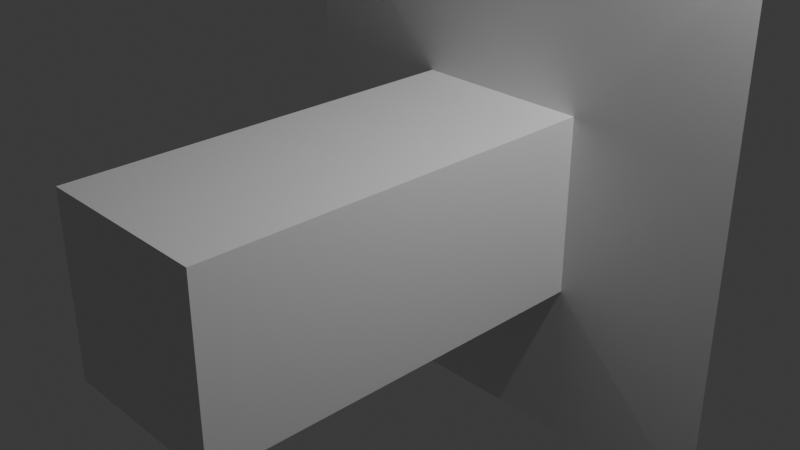 # Source: Arrow.blend  (saved by Blender 4.1.24; exported with 4.5.12 LTS)
import bpy
from mathutils import Matrix  # noqa: F401  (used for matrix-valued properties, if any)

bpy.ops.wm.read_factory_settings(use_empty=True)
scene = bpy.context.scene
scene.name = 'Scene'

# ---- collections
col_collection = bpy.data.collections.new('Collection'); scene.collection.children.link(col_collection)

# ---- materials (node trees are filled in below, after node groups)
mat_material = bpy.data.materials.new('Material')
mat_material.alpha_threshold = 0.0
mat_material.use_transparent_shadow = False
mat_material.roughness = 0.5
mat_material.line_color = (0.0, 0.0, 0.0, 1.0)

# ---- material node trees
mat_material.use_nodes = True; mat_material.node_tree.nodes.clear()
_N = mat_material.node_tree.nodes; _L = mat_material.node_tree.links
n0 = _N.new('ShaderNodeOutputMaterial'); n0.name = 'Material Output'; n0.location = (300, 300)
n1 = _N.new('ShaderNodeBsdfPrincipled'); n1.name = 'Principled BSDF'; n1.location = (10, 300)
n1.inputs[3].default_value = 1.45
_L.new(n1.outputs[0], n0.inputs[0])
n0.is_active_output = True

# ---- world
world_world = bpy.data.worlds.new('World'); scene.world = world_world
world_world.use_nodes = True; world_world.node_tree.nodes.clear()
_N = world_world.node_tree.nodes; _L = world_world.node_tree.links
n0 = _N.new('ShaderNodeOutputWorld'); n0.name = 'World Output'; n0.location = (300, 300)
n1 = _N.new('ShaderNodeBackground'); n1.name = 'Background'; n1.location = (10, 300)
n1.inputs[0].default_value = (0.05088, 0.05088, 0.05088, 1.0)
_L.new(n1.outputs[0], n0.inputs[0])
n0.is_active_output = True
world_world.color = (0.05088, 0.05088, 0.05088)
world_world.use_sun_shadow = False
world_world.sun_shadow_jitter_overblur = 0.0

# ---- cameras
cam_camera = bpy.data.cameras.new('Camera')
cam_camera.clip_end = 100.0
cam_camera.ortho_scale = 7.314

# ---- lights
light_light = bpy.data.lights.new('Light', 'POINT')
light_light.transmission_factor = 0.0
light_light.energy = 1000.0
light_light.shadow_soft_size = 0.1
light_light.shadow_maximum_resolution = 0.006
light_light.use_absolute_resolution = True

# ---- meshes
me_cube = bpy.data.meshes.new('Cube')
me_cube.from_pydata([(0.04281, 1.303, 0.04281), (0.04281, 1.303, -0.04281), (1.0, -1.0, 1.0), (1.0, -1.0, -1.0), (-0.04281, 1.303, 0.04281), (-0.04281, 1.303, -0.04281), (-1.0, -1.0, 1.0), (-1.0, -1.0, -1.0), (-2.827, 0.4713, -2.827), (2.827, 0.4713, 2.827), (-2.827, 0.4713, 2.827), (2.827, 0.4713, -2.827), (-1.0, 0.4642, -1.0), (1.0, 0.4642, 1.0), (-1.0, 0.4642, 1.0), (1.0, 0.4642, -1.0)], [], [(13, 14, 6, 2), (3, 2, 6, 7), (8, 10, 4, 5), (12, 15, 3, 7), (15, 13, 2, 3), (5, 4, 0, 1), (1, 0, 9, 11), (5, 1, 11, 8), (12, 14, 10, 8), (0, 4, 10, 9), (7, 6, 14, 12), (11, 9, 13, 15), (8, 11, 15, 12), (9, 10, 14, 13)])
_uv = me_cube.uv_layers.new(name='UVMap')
_uv.uv.foreach_set('vector', [0.625, 0.5704, 0.875, 0.5704, 0.875, 0.75, 0.625, 0.75, 0.375, 0.75, 0.625, 0.75, 0.625, 1.0, 0.375, 1.0, 0.375, 0.1839, 0.625, 0.1839, 0.625, 0.25, 0.375, 0.25, 0.125, 0.5704, 0.375, 0.5704, 0.375, 0.75, 0.125, 0.75, 0.375, 0.5704, 0.625, 0.5704, 0.625, 0.75, 0.375, 0.75, 0.375, 0.25, 0.625, 0.25, 0.625, 0.5, 0.375, 0.5, 0.375, 0.5, 0.625, 0.5, 0.625, 0.5661, 0.375, 0.5661, 0.125, 0.5, 0.375, 0.5, 0.375, 0.5661, 0.125, 0.5661, 0.375, 0.1796, 0.625, 0.1796, 0.625, 0.1839, 0.375, 0.1839, 0.625, 0.5, 0.875, 0.5, 0.875, 0.5661, 0.625, 0.5661, 0.375, 0.0, 0.625, 0.0, 0.625, 0.1796, 0.375, 0.1796, 0.375, 0.5661, 0.625, 0.5661, 0.625, 0.5704, 0.375, 0.5704, 0.125, 0.5661, 0.375, 0.5661, 0.375, 0.5704, 0.125, 0.5704, 0.625, 0.5661, 0.875, 0.5661, 0.875, 0.5704, 0.625, 0.5704])
me_cube.materials.append(mat_material)
me_cube.use_mirror_vertex_groups = False
me_cube.update()

# ---- objects
ob_cube = bpy.data.objects.new('Cube', me_cube)
ob_light = bpy.data.objects.new('Light', light_light)
ob_camera = bpy.data.objects.new('Camera', cam_camera)

# ---- transforms, parenting, visibility, modifiers, constraints
ob_cube.location = (0.0, 0.0, 0.0)
ob_cube.scale = (1.0, 3.112, 1.0)
ob_cube.lock_rotations_4d = False
ob_cube.empty_display_type = 'ARROWS'
ob_cube.lineart.crease_threshold = 0.0
ob_light.location = (4.076, 1.005, 5.904)
ob_light.rotation_euler = (0.6503, 0.05522, 1.866)
ob_light.lock_rotations_4d = False
ob_light.empty_display_type = 'ARROWS'
ob_light.color = (0.0, 0.0, 0.0, 0.0)
ob_light.lineart.crease_threshold = 0.0
ob_camera.location = (7.359, -6.926, 4.958)
ob_camera.rotation_euler = (1.109, 0.0, 0.8149)
ob_camera.lock_rotations_4d = False
ob_camera.empty_display_type = 'ARROWS'
ob_camera.color = (0.0, 0.0, 0.0, 0.0)
ob_camera.display_type = 'WIRE'
ob_camera.lineart.crease_threshold = 0.0

# ---- collection membership
col_collection.objects.link(ob_cube)
col_collection.objects.link(ob_light)
col_collection.objects.link(ob_camera)

# ---- scene / render settings (as saved in the file)
scene.camera = ob_camera
scene.frame_start = 1; scene.frame_end = 250; scene.frame_set(1)
scene.render.engine = 'BLENDER_EEVEE_NEXT'
scene.cycles.sampling_pattern = 'TABULATED_SOBOL'
scene.eevee.ray_tracing_options.trace_max_roughness = 0.0
bpy.context.view_layer.update()
